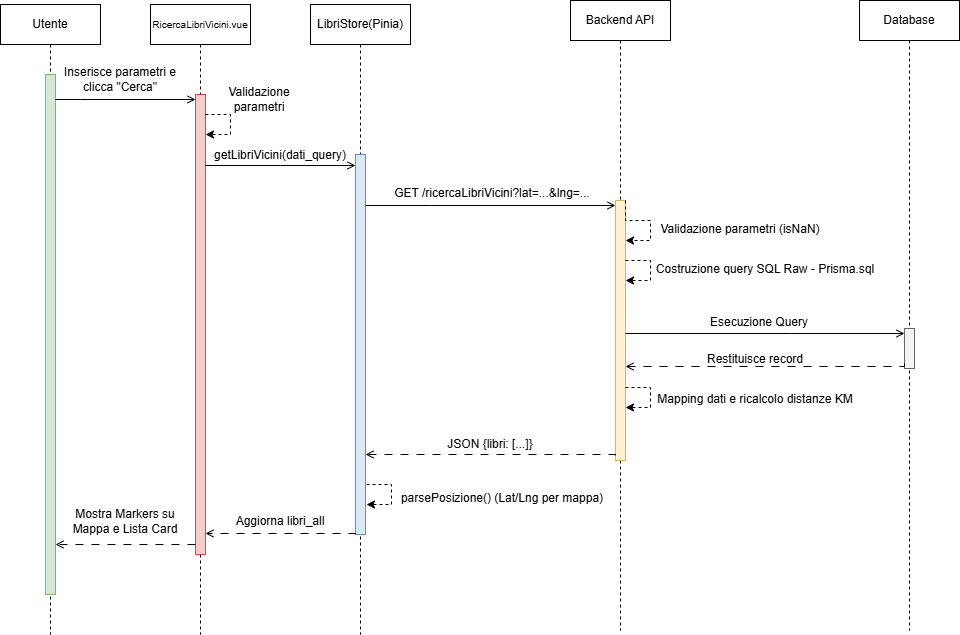

The diagram above was exported from draw.io. Its source (the exported page's mxGraphModel, read from the mxfile embedded in the PNG):
<mxGraphModel dx="1665" dy="849" grid="1" gridSize="10" guides="1" tooltips="1" connect="1" arrows="1" fold="1" page="1" pageScale="1" pageWidth="827" pageHeight="1169" math="0" shadow="0">
  <root>
    <mxCell id="0" />
    <mxCell id="1" parent="0" />
    <mxCell id="WraD9EBhNWxTp7SEOu5--10" parent="1" style="shape=umlLifeline;perimeter=lifelinePerimeter;whiteSpace=wrap;html=1;container=1;dropTarget=0;collapsible=0;recursiveResize=0;outlineConnect=0;portConstraint=eastwest;newEdgeStyle={&quot;edgeStyle&quot;:&quot;elbowEdgeStyle&quot;,&quot;elbow&quot;:&quot;vertical&quot;,&quot;curved&quot;:0,&quot;rounded&quot;:0};" value="&lt;font style=&quot;font-size: 10px;&quot;&gt;RicercaLibriVicini.vue&lt;/font&gt;" vertex="1">
      <mxGeometry height="630" width="100" x="250" y="90" as="geometry" />
    </mxCell>
    <mxCell id="WraD9EBhNWxTp7SEOu5--11" parent="WraD9EBhNWxTp7SEOu5--10" style="html=1;points=[[0,0,0,0,5],[0,1,0,0,-5],[1,0,0,0,5],[1,1,0,0,-5]];perimeter=orthogonalPerimeter;outlineConnect=0;targetShapes=umlLifeline;portConstraint=eastwest;newEdgeStyle={&quot;curved&quot;:0,&quot;rounded&quot;:0};fillColor=#f8cecc;strokeColor=#b85450;" value="" vertex="1">
      <mxGeometry height="460" width="10" x="45" y="90" as="geometry" />
    </mxCell>
    <mxCell id="WraD9EBhNWxTp7SEOu5--15" edge="1" parent="WraD9EBhNWxTp7SEOu5--10" style="edgeStyle=orthogonalEdgeStyle;rounded=0;orthogonalLoop=1;jettySize=auto;html=1;curved=0;dashed=1;" target="WraD9EBhNWxTp7SEOu5--11">
      <mxGeometry relative="1" as="geometry">
        <Array as="points">
          <mxPoint x="80" y="110" />
          <mxPoint x="80" y="130" />
        </Array>
        <mxPoint x="55" y="110" as="sourcePoint" />
        <mxPoint x="55" y="130" as="targetPoint" />
      </mxGeometry>
    </mxCell>
    <mxCell id="WraD9EBhNWxTp7SEOu5--12" parent="1" style="shape=umlLifeline;perimeter=lifelinePerimeter;whiteSpace=wrap;html=1;container=1;dropTarget=0;collapsible=0;recursiveResize=0;outlineConnect=0;portConstraint=eastwest;newEdgeStyle={&quot;edgeStyle&quot;:&quot;elbowEdgeStyle&quot;,&quot;elbow&quot;:&quot;vertical&quot;,&quot;curved&quot;:0,&quot;rounded&quot;:0};" value="Utente" vertex="1">
      <mxGeometry height="630" width="100" x="100" y="90" as="geometry" />
    </mxCell>
    <mxCell id="WraD9EBhNWxTp7SEOu5--13" parent="WraD9EBhNWxTp7SEOu5--12" style="html=1;points=[[0,0,0,0,5],[0,1,0,0,-5],[1,0,0,0,5],[1,1,0,0,-5]];perimeter=orthogonalPerimeter;outlineConnect=0;targetShapes=umlLifeline;portConstraint=eastwest;newEdgeStyle={&quot;curved&quot;:0,&quot;rounded&quot;:0};fillColor=#d5e8d4;strokeColor=#82b366;" value="" vertex="1">
      <mxGeometry height="520" width="10" x="45" y="70" as="geometry" />
    </mxCell>
    <mxCell id="WraD9EBhNWxTp7SEOu5--16" parent="1" style="shape=umlLifeline;perimeter=lifelinePerimeter;whiteSpace=wrap;html=1;container=1;dropTarget=0;collapsible=0;recursiveResize=0;outlineConnect=0;portConstraint=eastwest;newEdgeStyle={&quot;edgeStyle&quot;:&quot;elbowEdgeStyle&quot;,&quot;elbow&quot;:&quot;vertical&quot;,&quot;curved&quot;:0,&quot;rounded&quot;:0};" value="LibriStore(Pinia)" vertex="1">
      <mxGeometry height="630" width="100" x="410" y="90" as="geometry" />
    </mxCell>
    <mxCell id="WraD9EBhNWxTp7SEOu5--17" parent="WraD9EBhNWxTp7SEOu5--16" style="html=1;points=[[0,0,0,0,5],[0,1,0,0,-5],[1,0,0,0,5],[1,1,0,0,-5]];perimeter=orthogonalPerimeter;outlineConnect=0;targetShapes=umlLifeline;portConstraint=eastwest;newEdgeStyle={&quot;curved&quot;:0,&quot;rounded&quot;:0};fillColor=#dae8fc;strokeColor=#6c8ebf;" value="" vertex="1">
      <mxGeometry height="380" width="10" x="45" y="150" as="geometry" />
    </mxCell>
    <mxCell id="WraD9EBhNWxTp7SEOu5--18" edge="1" parent="1" style="edgeStyle=orthogonalEdgeStyle;rounded=0;orthogonalLoop=1;jettySize=auto;html=1;curved=0;endArrow=open;endFill=0;">
      <mxGeometry relative="1" as="geometry">
        <Array as="points">
          <mxPoint x="380" y="251" />
          <mxPoint x="380" y="251" />
        </Array>
        <mxPoint x="305" y="251" as="sourcePoint" />
        <mxPoint x="455" y="251" as="targetPoint" />
      </mxGeometry>
    </mxCell>
    <mxCell id="WraD9EBhNWxTp7SEOu5--19" edge="1" parent="1" source="WraD9EBhNWxTp7SEOu5--13" style="edgeStyle=orthogonalEdgeStyle;rounded=0;orthogonalLoop=1;jettySize=auto;html=1;curved=0;entryX=0;entryY=0;entryDx=0;entryDy=5;entryPerimeter=0;endArrow=open;endFill=0;" target="WraD9EBhNWxTp7SEOu5--11" value="">
      <mxGeometry relative="1" as="geometry">
        <Array as="points">
          <mxPoint x="180" y="185" />
          <mxPoint x="180" y="185" />
        </Array>
      </mxGeometry>
    </mxCell>
    <mxCell id="WraD9EBhNWxTp7SEOu5--20" parent="1" style="shape=umlLifeline;perimeter=lifelinePerimeter;whiteSpace=wrap;html=1;container=1;dropTarget=0;collapsible=0;recursiveResize=0;outlineConnect=0;portConstraint=eastwest;newEdgeStyle={&quot;edgeStyle&quot;:&quot;elbowEdgeStyle&quot;,&quot;elbow&quot;:&quot;vertical&quot;,&quot;curved&quot;:0,&quot;rounded&quot;:0};" value="Database" vertex="1">
      <mxGeometry height="630" width="100" x="959" y="86" as="geometry" />
    </mxCell>
    <mxCell id="WraD9EBhNWxTp7SEOu5--21" parent="WraD9EBhNWxTp7SEOu5--20" style="html=1;points=[[0,0,0,0,5],[0,1,0,0,-5],[1,0,0,0,5],[1,1,0,0,-5]];perimeter=orthogonalPerimeter;outlineConnect=0;targetShapes=umlLifeline;portConstraint=eastwest;newEdgeStyle={&quot;curved&quot;:0,&quot;rounded&quot;:0};fillColor=#f5f5f5;fontColor=#333333;strokeColor=#666666;" value="" vertex="1">
      <mxGeometry height="40" width="10" x="45" y="328" as="geometry" />
    </mxCell>
    <mxCell id="WraD9EBhNWxTp7SEOu5--23" parent="1" style="shape=umlLifeline;perimeter=lifelinePerimeter;whiteSpace=wrap;html=1;container=1;dropTarget=0;collapsible=0;recursiveResize=0;outlineConnect=0;portConstraint=eastwest;newEdgeStyle={&quot;edgeStyle&quot;:&quot;elbowEdgeStyle&quot;,&quot;elbow&quot;:&quot;vertical&quot;,&quot;curved&quot;:0,&quot;rounded&quot;:0};" value="Backend API" vertex="1">
      <mxGeometry height="630" width="100" x="670" y="86" as="geometry" />
    </mxCell>
    <mxCell id="WraD9EBhNWxTp7SEOu5--24" parent="WraD9EBhNWxTp7SEOu5--23" style="html=1;points=[[0,0,0,0,5],[0,1,0,0,-5],[1,0,0,0,5],[1,1,0,0,-5]];perimeter=orthogonalPerimeter;outlineConnect=0;targetShapes=umlLifeline;portConstraint=eastwest;newEdgeStyle={&quot;curved&quot;:0,&quot;rounded&quot;:0};fillColor=#fff2cc;strokeColor=#d6b656;" value="" vertex="1">
      <mxGeometry height="260" width="10" x="45" y="200" as="geometry" />
    </mxCell>
    <mxCell id="WraD9EBhNWxTp7SEOu5--32" edge="1" parent="WraD9EBhNWxTp7SEOu5--23" style="edgeStyle=orthogonalEdgeStyle;rounded=0;orthogonalLoop=1;jettySize=auto;html=1;curved=0;dashed=1;" target="WraD9EBhNWxTp7SEOu5--24">
      <mxGeometry relative="1" as="geometry">
        <Array as="points">
          <mxPoint x="55" y="220" />
          <mxPoint x="80" y="220" />
          <mxPoint x="80" y="240" />
        </Array>
        <mxPoint x="55" y="200" as="sourcePoint" />
        <mxPoint x="55" y="220" as="targetPoint" />
      </mxGeometry>
    </mxCell>
    <mxCell id="WraD9EBhNWxTp7SEOu5--33" edge="1" parent="WraD9EBhNWxTp7SEOu5--23" style="edgeStyle=orthogonalEdgeStyle;rounded=0;orthogonalLoop=1;jettySize=auto;html=1;curved=0;dashed=1;">
      <mxGeometry relative="1" as="geometry">
        <Array as="points">
          <mxPoint x="80" y="260" />
          <mxPoint x="80" y="280" />
        </Array>
        <mxPoint x="55" y="260" as="sourcePoint" />
        <mxPoint x="55" y="280" as="targetPoint" />
      </mxGeometry>
    </mxCell>
    <mxCell id="WraD9EBhNWxTp7SEOu5--36" edge="1" parent="WraD9EBhNWxTp7SEOu5--23" style="edgeStyle=orthogonalEdgeStyle;rounded=0;orthogonalLoop=1;jettySize=auto;html=1;curved=0;dashed=1;">
      <mxGeometry relative="1" as="geometry">
        <Array as="points">
          <mxPoint x="80" y="387" />
          <mxPoint x="80" y="407" />
        </Array>
        <mxPoint x="55" y="387" as="sourcePoint" />
        <mxPoint x="55" y="407" as="targetPoint" />
      </mxGeometry>
    </mxCell>
    <mxCell id="WraD9EBhNWxTp7SEOu5--29" edge="1" parent="1" style="edgeStyle=orthogonalEdgeStyle;rounded=0;orthogonalLoop=1;jettySize=auto;html=1;curved=0;endArrow=open;endFill=0;">
      <mxGeometry relative="1" as="geometry">
        <Array as="points">
          <mxPoint x="530" y="291" />
          <mxPoint x="530" y="291" />
        </Array>
        <mxPoint x="465" y="291" as="sourcePoint" />
        <mxPoint x="715" y="291" as="targetPoint" />
      </mxGeometry>
    </mxCell>
    <mxCell id="WraD9EBhNWxTp7SEOu5--34" edge="1" parent="1" source="WraD9EBhNWxTp7SEOu5--24" style="edgeStyle=orthogonalEdgeStyle;rounded=0;orthogonalLoop=1;jettySize=auto;html=1;curved=0;entryX=0;entryY=0;entryDx=0;entryDy=5;entryPerimeter=0;endArrow=open;endFill=0;" target="WraD9EBhNWxTp7SEOu5--21">
      <mxGeometry relative="1" as="geometry">
        <Array as="points">
          <mxPoint x="890" y="419" />
          <mxPoint x="890" y="419" />
        </Array>
      </mxGeometry>
    </mxCell>
    <mxCell id="WraD9EBhNWxTp7SEOu5--35" edge="1" parent="1" source="WraD9EBhNWxTp7SEOu5--21" style="edgeStyle=orthogonalEdgeStyle;rounded=0;orthogonalLoop=1;jettySize=auto;html=1;curved=0;dashed=1;dashPattern=8 8;exitX=0;exitY=1;exitDx=0;exitDy=-5;exitPerimeter=0;endArrow=open;endFill=0;">
      <mxGeometry relative="1" as="geometry">
        <Array as="points">
          <mxPoint x="1004" y="452" />
        </Array>
        <mxPoint x="1004" y="480" as="sourcePoint" />
        <mxPoint x="725" y="452" as="targetPoint" />
      </mxGeometry>
    </mxCell>
    <mxCell id="WraD9EBhNWxTp7SEOu5--38" edge="1" parent="1" source="WraD9EBhNWxTp7SEOu5--24" style="edgeStyle=orthogonalEdgeStyle;rounded=0;orthogonalLoop=1;jettySize=auto;html=1;curved=0;exitX=0;exitY=1;exitDx=0;exitDy=-5;exitPerimeter=0;dashed=1;dashPattern=8 8;endArrow=open;endFill=0;" value="">
      <mxGeometry relative="1" as="geometry">
        <Array as="points">
          <mxPoint x="530" y="540" />
          <mxPoint x="530" y="540" />
        </Array>
        <mxPoint x="465" y="540" as="targetPoint" />
      </mxGeometry>
    </mxCell>
    <mxCell id="WraD9EBhNWxTp7SEOu5--39" edge="1" parent="1" style="edgeStyle=orthogonalEdgeStyle;rounded=0;orthogonalLoop=1;jettySize=auto;html=1;curved=0;dashed=1;">
      <mxGeometry relative="1" as="geometry">
        <Array as="points">
          <mxPoint x="491" y="570" />
          <mxPoint x="491" y="590" />
        </Array>
        <mxPoint x="466" y="570" as="sourcePoint" />
        <mxPoint x="466" y="590" as="targetPoint" />
      </mxGeometry>
    </mxCell>
    <mxCell id="WraD9EBhNWxTp7SEOu5--40" edge="1" parent="1" style="edgeStyle=orthogonalEdgeStyle;rounded=0;orthogonalLoop=1;jettySize=auto;html=1;curved=0;dashed=1;dashPattern=8 8;endArrow=open;endFill=0;" value="">
      <mxGeometry relative="1" as="geometry">
        <Array as="points">
          <mxPoint x="320" y="619" />
          <mxPoint x="320" y="619" />
        </Array>
        <mxPoint x="455" y="620" as="sourcePoint" />
        <mxPoint x="305" y="619" as="targetPoint" />
      </mxGeometry>
    </mxCell>
    <mxCell id="WraD9EBhNWxTp7SEOu5--41" edge="1" parent="1" source="WraD9EBhNWxTp7SEOu5--11" style="edgeStyle=orthogonalEdgeStyle;rounded=0;orthogonalLoop=1;jettySize=auto;html=1;curved=0;dashed=1;dashPattern=8 8;endArrow=open;endFill=0;" target="WraD9EBhNWxTp7SEOu5--13">
      <mxGeometry relative="1" as="geometry">
        <Array as="points">
          <mxPoint x="270" y="630" />
          <mxPoint x="270" y="630" />
        </Array>
      </mxGeometry>
    </mxCell>
    <mxCell id="WraD9EBhNWxTp7SEOu5--44" parent="1" style="text;html=1;whiteSpace=wrap;strokeColor=none;fillColor=none;align=center;verticalAlign=middle;rounded=0;" value="Validazione parametri" vertex="1">
      <mxGeometry height="30" width="110" x="304" y="170" as="geometry" />
    </mxCell>
    <mxCell id="WraD9EBhNWxTp7SEOu5--45" parent="1" style="text;html=1;whiteSpace=wrap;strokeColor=none;fillColor=none;align=center;verticalAlign=middle;rounded=0;" value="getLibriVicini(dati_query)" vertex="1">
      <mxGeometry height="17" width="140" x="310" y="232" as="geometry" />
    </mxCell>
    <mxCell id="WraD9EBhNWxTp7SEOu5--46" parent="1" style="text;html=1;whiteSpace=wrap;strokeColor=none;fillColor=none;align=center;verticalAlign=middle;rounded=0;" value="GET /ricercaLibriVicini?lat=...&amp;amp;lng=..." vertex="1">
      <mxGeometry height="22" width="230" x="477" y="268" as="geometry" />
    </mxCell>
    <mxCell id="WraD9EBhNWxTp7SEOu5--48" parent="1" style="text;html=1;whiteSpace=wrap;strokeColor=none;fillColor=none;align=center;verticalAlign=middle;rounded=0;" value="Costruzione query SQL Raw - Prisma.sql" vertex="1">
      <mxGeometry height="30" width="230" x="750" y="340" as="geometry" />
    </mxCell>
    <mxCell id="WraD9EBhNWxTp7SEOu5--49" parent="1" style="text;html=1;whiteSpace=wrap;strokeColor=none;fillColor=none;align=center;verticalAlign=middle;rounded=0;" value="Inserisce parametri e clicca &quot;Cerca&quot;" vertex="1">
      <mxGeometry height="30" width="120" x="160" y="150" as="geometry" />
    </mxCell>
    <mxCell id="WraD9EBhNWxTp7SEOu5--50" parent="1" style="text;html=1;whiteSpace=wrap;strokeColor=none;fillColor=none;align=center;verticalAlign=middle;rounded=0;" value="Validazione parametri (isNaN)" vertex="1">
      <mxGeometry height="30" width="200" x="740" y="300" as="geometry" />
    </mxCell>
    <mxCell id="WraD9EBhNWxTp7SEOu5--51" parent="1" style="text;html=1;whiteSpace=wrap;strokeColor=none;fillColor=none;align=center;verticalAlign=middle;rounded=0;" value="Restituisce record" vertex="1">
      <mxGeometry height="30" width="170" x="770" y="430" as="geometry" />
    </mxCell>
    <mxCell id="WraD9EBhNWxTp7SEOu5--53" parent="1" style="text;html=1;whiteSpace=wrap;strokeColor=none;fillColor=none;align=center;verticalAlign=middle;rounded=0;" value="Esecuzione Query" vertex="1">
      <mxGeometry height="20" width="200" x="759" y="398" as="geometry" />
    </mxCell>
    <mxCell id="WraD9EBhNWxTp7SEOu5--54" parent="1" style="text;html=1;whiteSpace=wrap;strokeColor=none;fillColor=none;align=center;verticalAlign=middle;rounded=0;" value="Mapping dati e ricalcolo distanze KM" vertex="1">
      <mxGeometry height="30" width="200" x="755" y="470" as="geometry" />
    </mxCell>
    <mxCell id="WraD9EBhNWxTp7SEOu5--56" parent="1" style="text;html=1;whiteSpace=wrap;strokeColor=none;fillColor=none;align=center;verticalAlign=middle;rounded=0;" value="JSON {libri: [...]}" vertex="1">
      <mxGeometry height="20" width="160" x="510" y="520" as="geometry" />
    </mxCell>
    <mxCell id="WraD9EBhNWxTp7SEOu5--57" parent="1" style="text;html=1;whiteSpace=wrap;strokeColor=none;fillColor=none;align=center;verticalAlign=middle;rounded=0;" value="parsePosizione() (Lat/Lng per mappa)" vertex="1">
      <mxGeometry height="30" width="210" x="497" y="569" as="geometry" />
    </mxCell>
    <mxCell id="WraD9EBhNWxTp7SEOu5--58" parent="1" style="text;html=1;whiteSpace=wrap;strokeColor=none;fillColor=none;align=center;verticalAlign=middle;rounded=0;" value="Aggiorna libri_all" vertex="1">
      <mxGeometry height="16" width="120" x="320" y="599" as="geometry" />
    </mxCell>
    <mxCell id="WraD9EBhNWxTp7SEOu5--59" parent="1" style="text;html=1;whiteSpace=wrap;strokeColor=none;fillColor=none;align=center;verticalAlign=middle;rounded=0;" value="Mostra Markers su Mappa e Lista Card" vertex="1">
      <mxGeometry height="30" width="130" x="160" y="592" as="geometry" />
    </mxCell>
  </root>
</mxGraphModel>